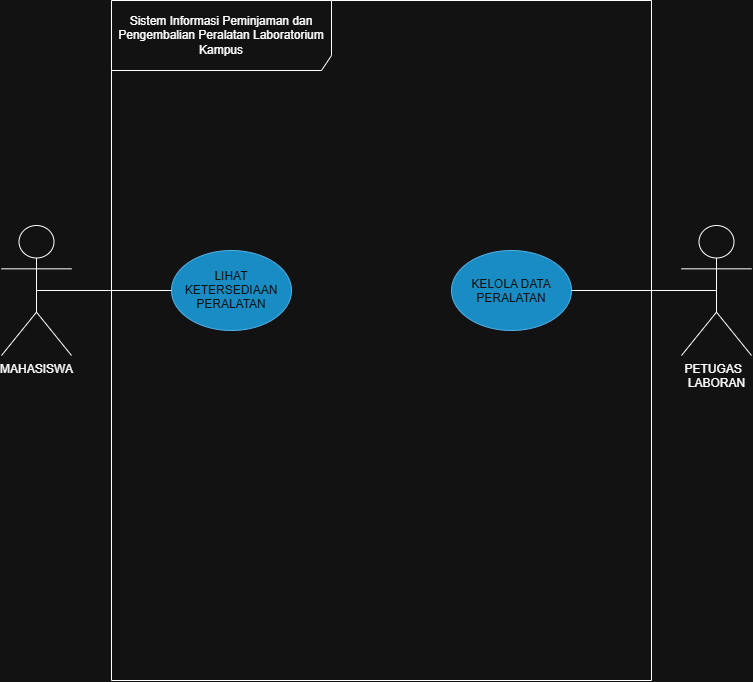

The diagram above was exported from draw.io. Its source (the exported page's mxGraphModel, read from the mxfile embedded in the PNG):
<mxGraphModel dx="1414" dy="811" grid="1" gridSize="10" guides="1" tooltips="1" connect="1" arrows="1" fold="1" page="1" pageScale="1" pageWidth="850" pageHeight="1100" math="0" shadow="0">
  <root>
    <mxCell id="0" />
    <mxCell id="1" parent="0" />
    <mxCell id="L-6go1TaXXxEN1ZDhNak-1" parent="1" style="shape=umlFrame;whiteSpace=wrap;html=1;pointerEvents=0;recursiveResize=0;container=1;collapsible=0;width=220;height=70;" value="Sistem Informasi Peminjaman dan Pengembalian Peralatan Laboratorium&lt;br/&gt;Kampus" vertex="1">
      <mxGeometry height="680" width="540" x="170" y="80" as="geometry" />
    </mxCell>
    <mxCell id="L-6go1TaXXxEN1ZDhNak-11" parent="L-6go1TaXXxEN1ZDhNak-1" style="ellipse;whiteSpace=wrap;html=1;shapeInside=1;fillColor=#1ba1e2;fontColor=#ffffff;strokeColor=#006EAF;" value="LIHAT KETERSEDIAAN PERALATAN" vertex="1">
      <mxGeometry height="80" width="120" x="60" y="250" as="geometry" />
    </mxCell>
    <mxCell id="L-6go1TaXXxEN1ZDhNak-12" parent="L-6go1TaXXxEN1ZDhNak-1" style="ellipse;whiteSpace=wrap;html=1;shapeInside=1;fillColor=#1ba1e2;fontColor=#ffffff;strokeColor=#006EAF;" value="KELOLA DATA PERALATAN" vertex="1">
      <mxGeometry height="80" width="120" x="340" y="250" as="geometry" />
    </mxCell>
    <mxCell id="L-6go1TaXXxEN1ZDhNak-14" edge="1" parent="1" source="L-6go1TaXXxEN1ZDhNak-2" style="rounded=0;orthogonalLoop=1;jettySize=auto;html=1;entryX=0;entryY=0.5;entryDx=0;entryDy=0;endArrow=none;endFill=0;exitX=0.5;exitY=0.5;exitDx=0;exitDy=0;exitPerimeter=0;" target="L-6go1TaXXxEN1ZDhNak-11">
      <mxGeometry relative="1" as="geometry" />
    </mxCell>
    <mxCell id="L-6go1TaXXxEN1ZDhNak-2" parent="1" style="shape=umlActor;verticalLabelPosition=bottom;verticalAlign=top;html=1;" value="MAHASISWA" vertex="1">
      <mxGeometry height="130" width="70" x="60" y="305" as="geometry" />
    </mxCell>
    <mxCell id="L-6go1TaXXxEN1ZDhNak-15" edge="1" parent="1" source="L-6go1TaXXxEN1ZDhNak-3" style="rounded=0;orthogonalLoop=1;jettySize=auto;html=1;exitX=0.5;exitY=0.5;exitDx=0;exitDy=0;exitPerimeter=0;entryX=1;entryY=0.5;entryDx=0;entryDy=0;endArrow=none;endFill=0;" target="L-6go1TaXXxEN1ZDhNak-12">
      <mxGeometry relative="1" as="geometry" />
    </mxCell>
    <mxCell id="L-6go1TaXXxEN1ZDhNak-3" parent="1" style="shape=umlActor;verticalLabelPosition=bottom;verticalAlign=top;html=1;" value="PETUGAS&amp;nbsp;&amp;nbsp;&lt;div&gt;LABORAN&lt;/div&gt;" vertex="1">
      <mxGeometry height="130" width="70" x="740" y="305" as="geometry" />
    </mxCell>
  </root>
</mxGraphModel>